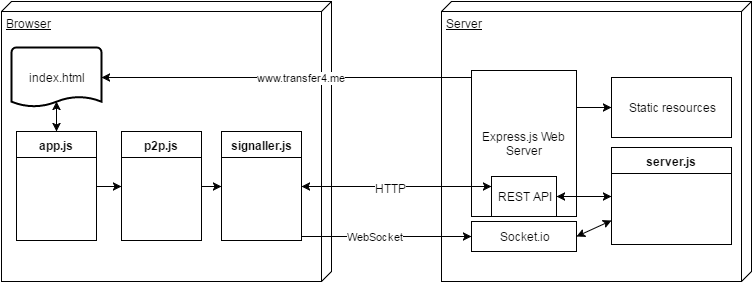

The diagram above was exported from draw.io. Its source (the exported page's mxGraphModel, read from the mxfile embedded in the PNG):
<mxGraphModel dx="1434" dy="736" grid="1" gridSize="10" guides="1" tooltips="1" connect="1" arrows="1" fold="1" page="1" pageScale="1" pageWidth="826" pageHeight="1169" background="#ffffff" math="0" shadow="0">
  <root>
    <mxCell id="0" />
    <mxCell id="1" parent="0" />
    <mxCell id="66aca05b0e52bd4b-2" value="Browser" style="verticalAlign=top;align=left;spacingTop=8;spacingLeft=2;spacingRight=12;shape=cube;size=10;direction=south;fontStyle=4;html=1;" vertex="1" parent="1">
      <mxGeometry x="30" y="40" width="330" height="280" as="geometry" />
    </mxCell>
    <mxCell id="66aca05b0e52bd4b-4" value="Server" style="verticalAlign=top;align=left;spacingTop=8;spacingLeft=2;spacingRight=12;shape=cube;size=10;direction=south;fontStyle=4;html=1;" vertex="1" parent="1">
      <mxGeometry x="470" y="40" width="310" height="280" as="geometry" />
    </mxCell>
    <mxCell id="66aca05b0e52bd4b-5" value="server.js" style="swimlane;html=1;fontStyle=1;align=center;verticalAlign=top;childLayout=stackLayout;horizontal=1;startSize=26;horizontalStack=0;resizeParent=1;resizeLast=0;collapsible=1;marginBottom=0;swimlaneFillColor=#ffffff;" vertex="1" parent="1">
      <mxGeometry x="640" y="186" width="120" height="97" as="geometry" />
    </mxCell>
    <mxCell id="66aca05b0e52bd4b-9" style="edgeStyle=orthogonalEdgeStyle;rounded=0;html=1;exitX=0.5;exitY=1;entryX=0.5;entryY=1;jettySize=auto;orthogonalLoop=1;" edge="1" parent="1" source="66aca05b0e52bd4b-4" target="66aca05b0e52bd4b-4">
      <mxGeometry relative="1" as="geometry" />
    </mxCell>
    <mxCell id="66aca05b0e52bd4b-10" value="Socket.io" style="whiteSpace=wrap;html=1;" vertex="1" parent="1">
      <mxGeometry x="500" y="260" width="105" height="30" as="geometry" />
    </mxCell>
    <mxCell id="66aca05b0e52bd4b-25" style="edgeStyle=orthogonalEdgeStyle;rounded=0;html=1;exitX=1;exitY=0.25;jettySize=auto;orthogonalLoop=1;" edge="1" parent="1" source="66aca05b0e52bd4b-15" target="66aca05b0e52bd4b-23">
      <mxGeometry relative="1" as="geometry" />
    </mxCell>
    <mxCell id="66aca05b0e52bd4b-44" value="www.transfer4.me" style="edgeStyle=orthogonalEdgeStyle;rounded=0;html=1;exitX=0;exitY=0.25;entryX=1;entryY=0.5;entryPerimeter=0;jettySize=auto;orthogonalLoop=1;" edge="1" parent="1" source="66aca05b0e52bd4b-15" target="66aca05b0e52bd4b-42">
      <mxGeometry relative="1" as="geometry">
        <Array as="points">
          <mxPoint x="500" y="116" />
        </Array>
      </mxGeometry>
    </mxCell>
    <mxCell id="66aca05b0e52bd4b-15" value="Express.js Web Server" style="whiteSpace=wrap;html=1;labelPosition=center;verticalLabelPosition=middle;align=center;verticalAlign=middle;" vertex="1" parent="1">
      <mxGeometry x="500" y="109" width="105" height="146" as="geometry" />
    </mxCell>
    <mxCell id="66aca05b0e52bd4b-11" value="REST API" style="whiteSpace=wrap;html=1;" vertex="1" parent="1">
      <mxGeometry x="520" y="215" width="65" height="40" as="geometry" />
    </mxCell>
    <mxCell id="66aca05b0e52bd4b-19" value="" style="endArrow=classic;startArrow=classic;html=1;entryX=1;entryY=0.5;exitX=0;exitY=0.5;" edge="1" parent="1" source="66aca05b0e52bd4b-5" target="66aca05b0e52bd4b-11">
      <mxGeometry width="50" height="50" relative="1" as="geometry">
        <mxPoint x="640" y="166" as="sourcePoint" />
        <mxPoint x="430" y="110" as="targetPoint" />
      </mxGeometry>
    </mxCell>
    <mxCell id="66aca05b0e52bd4b-22" value="" style="endArrow=classic;startArrow=classic;html=1;exitX=1;exitY=0.5;entryX=0;entryY=0.75;" edge="1" parent="1" source="66aca05b0e52bd4b-10" target="66aca05b0e52bd4b-5">
      <mxGeometry width="50" height="50" relative="1" as="geometry">
        <mxPoint x="700" y="460" as="sourcePoint" />
        <mxPoint x="640" y="280" as="targetPoint" />
      </mxGeometry>
    </mxCell>
    <mxCell id="66aca05b0e52bd4b-23" value="Static resources" style="whiteSpace=wrap;html=1;" vertex="1" parent="1">
      <mxGeometry x="640" y="116" width="120" height="60" as="geometry" />
    </mxCell>
    <mxCell id="66aca05b0e52bd4b-28" value="&lt;b&gt;app.js&lt;/b&gt;" style="swimlane;html=1;fontStyle=0;childLayout=stackLayout;horizontal=1;startSize=26;fillColor=none;horizontalStack=0;resizeParent=1;resizeLast=0;collapsible=1;marginBottom=0;swimlaneFillColor=#ffffff;" vertex="1" parent="1">
      <mxGeometry x="45" y="170" width="80" height="109" as="geometry" />
    </mxCell>
    <mxCell id="66aca05b0e52bd4b-36" style="edgeStyle=orthogonalEdgeStyle;rounded=0;html=1;exitX=1;exitY=0.5;entryX=0;entryY=0.5;jettySize=auto;orthogonalLoop=1;" edge="1" parent="1" source="66aca05b0e52bd4b-32" target="66aca05b0e52bd4b-34">
      <mxGeometry relative="1" as="geometry" />
    </mxCell>
    <mxCell id="66aca05b0e52bd4b-32" value="&lt;b&gt;p2p.js&lt;/b&gt;" style="swimlane;html=1;fontStyle=0;childLayout=stackLayout;horizontal=1;startSize=26;fillColor=none;horizontalStack=0;resizeParent=1;resizeLast=0;collapsible=1;marginBottom=0;swimlaneFillColor=#ffffff;" vertex="1" parent="1">
      <mxGeometry x="150" y="170" width="80" height="109" as="geometry" />
    </mxCell>
    <mxCell id="66aca05b0e52bd4b-39" value="WebSocket" style="edgeStyle=orthogonalEdgeStyle;rounded=0;html=1;exitX=1;exitY=0.75;entryX=0;entryY=0.5;jettySize=auto;orthogonalLoop=1;" edge="1" parent="1" source="66aca05b0e52bd4b-34" target="66aca05b0e52bd4b-10">
      <mxGeometry relative="1" as="geometry">
        <Array as="points">
          <mxPoint x="330" y="275" />
        </Array>
      </mxGeometry>
    </mxCell>
    <mxCell id="66aca05b0e52bd4b-34" value="&lt;b&gt;signaller.js&lt;/b&gt;" style="swimlane;html=1;fontStyle=0;childLayout=stackLayout;horizontal=1;startSize=26;fillColor=none;horizontalStack=0;resizeParent=1;resizeLast=0;collapsible=1;marginBottom=0;swimlaneFillColor=#ffffff;" vertex="1" parent="1">
      <mxGeometry x="250" y="170" width="80" height="109" as="geometry" />
    </mxCell>
    <mxCell id="66aca05b0e52bd4b-35" value="" style="endArrow=classic;html=1;exitX=1;exitY=0.5;entryX=0;entryY=0.5;" edge="1" parent="1" source="66aca05b0e52bd4b-28" target="66aca05b0e52bd4b-32">
      <mxGeometry width="50" height="50" relative="1" as="geometry">
        <mxPoint x="130" y="459" as="sourcePoint" />
        <mxPoint x="180" y="409" as="targetPoint" />
      </mxGeometry>
    </mxCell>
    <mxCell id="66aca05b0e52bd4b-42" value="index.html" style="strokeWidth=2;html=1;shape=mxgraph.flowchart.document;whiteSpace=wrap;" vertex="1" parent="1">
      <mxGeometry x="40" y="86" width="90" height="60" as="geometry" />
    </mxCell>
    <mxCell id="66aca05b0e52bd4b-45" value="" style="endArrow=classic;startArrow=classic;html=1;entryX=0.5;entryY=0.9;entryPerimeter=0;exitX=0.5;exitY=0;" edge="1" parent="1" source="66aca05b0e52bd4b-28" target="66aca05b0e52bd4b-42">
      <mxGeometry width="50" height="50" relative="1" as="geometry">
        <mxPoint x="-90" y="220" as="sourcePoint" />
        <mxPoint x="-40" y="170" as="targetPoint" />
      </mxGeometry>
    </mxCell>
    <mxCell id="66aca05b0e52bd4b-51" value="" style="endArrow=classic;startArrow=classic;html=1;exitX=1;exitY=0.5;entryX=0;entryY=0.25;" edge="1" parent="1" source="66aca05b0e52bd4b-34" target="66aca05b0e52bd4b-11">
      <mxGeometry width="50" height="50" relative="1" as="geometry">
        <mxPoint x="390" y="380" as="sourcePoint" />
        <mxPoint x="440" y="330" as="targetPoint" />
      </mxGeometry>
    </mxCell>
    <mxCell id="66aca05b0e52bd4b-52" value="HTTP" style="text;html=1;resizable=0;points=[];align=center;verticalAlign=middle;labelBackgroundColor=#ffffff;" vertex="1" connectable="0" parent="66aca05b0e52bd4b-51">
      <mxGeometry x="-0.0632" y="-1" relative="1" as="geometry">
        <mxPoint as="offset" />
      </mxGeometry>
    </mxCell>
  </root>
</mxGraphModel>